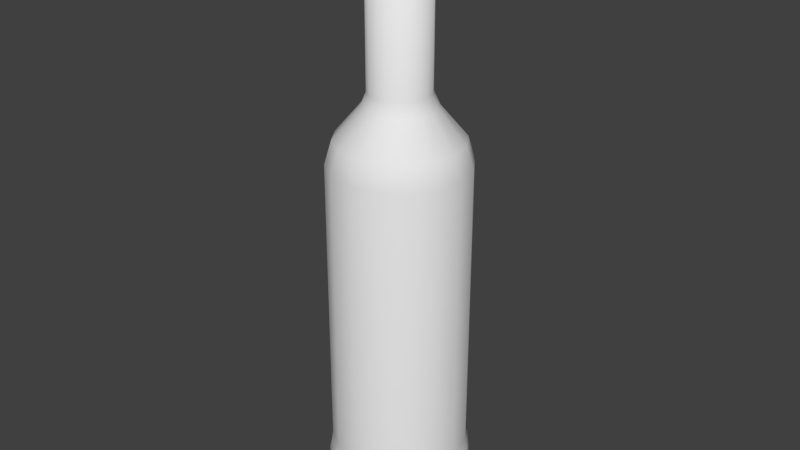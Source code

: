 # Source: campari.blend  (saved by Blender 2.76.0; exported with 4.5.12 LTS)
import bpy
from mathutils import Matrix  # noqa: F401  (used for matrix-valued properties, if any)

bpy.ops.wm.read_factory_settings(use_empty=True)
scene = bpy.context.scene
scene.name = 'Scene'

# ---- collections
col_collection_1 = bpy.data.collections.new('Collection 1'); scene.collection.children.link(col_collection_1)

# ---- world
world_world = bpy.data.worlds.new('World'); scene.world = world_world
world_world.color = (0.05088, 0.05088, 0.05088)
world_world.use_sun_shadow = False
world_world.sun_shadow_jitter_overblur = 0.0
world_world.cycles.sampling_method = 'MANUAL'
world_world.cycles.sample_map_resolution = 256

# ---- meshes
me_cylinder_004 = bpy.data.meshes.new('Cylinder.004')
me_cylinder_004.from_pydata([(0.0, 0.0713, 0.07306), (0.0, 0.0713, 0.3816), (0.02728, 0.06587, 0.07306), (0.02728, 0.06587, 0.3816), (0.05041, 0.05041, 0.07306), (0.05041, 0.05041, 0.3816), (0.06587, 0.02728, 0.07306), (0.06587, 0.02728, 0.3816), (0.0713, -3.117e-09, 0.07306), (0.0713, -3.117e-09, 0.3816), (0.06587, -0.02728, 0.07306), (0.06587, -0.02728, 0.3816), (0.05041, -0.05041, 0.07306), (0.05041, -0.05041, 0.3816), (0.02728, -0.06587, 0.07306), (0.02728, -0.06587, 0.3816), (1.077e-08, -0.0713, 0.07306), (1.077e-08, -0.0713, 0.3816), (-0.02728, -0.06587, 0.07306), (-0.02728, -0.06587, 0.3816), (-0.05041, -0.05041, 0.07306), (-0.05041, -0.05041, 0.3816), (-0.06587, -0.02728, 0.07306), (-0.06587, -0.02728, 0.3816), (-0.0713, 8.502e-10, 0.07306), (-0.0713, 8.502e-10, 0.3816), (-0.06587, 0.02728, 0.07306), (-0.06587, 0.02728, 0.3816), (-0.05041, 0.05041, 0.07306), (-0.05041, 0.05041, 0.3816), (-0.02728, 0.06587, 0.07306), (-0.02728, 0.06587, 0.3816), (-5.216e-09, 0.06421, 0.4058), (0.02457, 0.05933, 0.4058), (0.04541, 0.04541, 0.4058), (0.05933, 0.02457, 0.4058), (0.06421, -2.781e-09, 0.4058), (0.05933, -0.02457, 0.4058), (0.04541, -0.04541, 0.4058), (0.02457, -0.05933, 0.4058), (4.48e-09, -0.06421, 0.4058), (-0.02457, -0.05933, 0.4058), (-0.04541, -0.04541, 0.4058), (-0.05933, -0.02457, 0.4058), (-0.06421, 7.92e-10, 0.4058), (-0.05933, 0.02457, 0.4058), (-0.04541, 0.04541, 0.4058), (-0.02457, 0.05933, 0.4058), (-6.465e-09, 0.03723, 0.438), (0.01425, 0.0344, 0.438), (0.02633, 0.02633, 0.438), (0.0344, 0.01425, 0.438), (0.03723, -1.722e-09, 0.438), (0.0344, -0.01425, 0.438), (0.02633, -0.02633, 0.438), (0.01425, -0.0344, 0.438), (-8.436e-10, -0.03723, 0.438), (-0.01425, -0.0344, 0.438), (-0.02633, -0.02633, 0.438), (-0.0344, -0.01425, 0.438), (-0.03723, 3.492e-10, 0.438), (-0.0344, 0.01425, 0.438), (-0.02633, 0.02633, 0.438), (-0.01425, 0.0344, 0.438), (-5.834e-09, 0.03124, 0.4523), (0.01195, 0.02886, 0.4523), (0.02209, 0.02209, 0.4523), (0.02886, 0.01195, 0.4523), (0.03124, -1.407e-09, 0.4523), (0.02886, -0.01195, 0.4523), (0.02209, -0.02209, 0.4523), (0.01195, -0.02886, 0.4523), (-1.117e-09, -0.03124, 0.4523), (-0.01195, -0.02886, 0.4523), (-0.02209, -0.02209, 0.4523), (-0.02886, -0.01195, 0.4523), (-0.03124, 3.305e-10, 0.4523), (-0.02886, 0.01195, 0.4523), (-0.02209, 0.02209, 0.4523), (-0.01195, 0.02886, 0.4523), (2.199e-08, 0.03124, 0.6282), (0.01195, 0.02886, 0.6282), (0.02209, 0.02209, 0.6282), (0.02886, 0.01195, 0.6282), (0.03124, -1.407e-09, 0.6282), (0.02886, -0.01195, 0.6282), (0.02209, -0.02209, 0.6282), (0.01195, -0.02886, 0.6282), (2.67e-08, -0.03124, 0.6282), (-0.01195, -0.02886, 0.6282), (-0.02209, -0.02209, 0.6282), (-0.02886, -0.01195, 0.6282), (-0.03124, 3.305e-10, 0.6282), (-0.02886, 0.01195, 0.6282), (-0.02209, 0.02209, 0.6282), (-0.01195, 0.02886, 0.6282), (-5.173e-10, 0.07267, 0.06323), (0.02781, 0.06714, 0.06323), (0.05139, 0.05139, 0.06323), (0.06714, 0.02781, 0.06323), (0.07267, -3.177e-09, 0.06323), (0.06714, -0.02781, 0.06323), (0.05139, -0.05139, 0.06323), (0.02781, -0.06714, 0.06323), (1.046e-08, -0.07267, 0.06323), (-0.02781, -0.06714, 0.06323), (-0.05139, -0.05139, 0.06323), (-0.06714, -0.02781, 0.06323), (-0.07267, 8.666e-10, 0.06323), (-0.06714, 0.02781, 0.06323), (-0.05139, 0.05139, 0.06323), (-0.02781, 0.06714, 0.06323), (-2.053e-10, 0.075, 0.05208), (0.0287, 0.06929, 0.05208), (0.05303, 0.05303, 0.05208), (0.06929, 0.0287, 0.05208), (0.075, -3.284e-09, 0.05208), (0.06929, -0.0287, 0.05208), (0.05303, -0.05303, 0.05208), (0.0287, -0.06929, 0.05208), (1.112e-08, -0.075, 0.05208), (-0.0287, -0.06929, 0.05208), (-0.05303, -0.05303, 0.05208), (-0.06929, -0.0287, 0.05208), (-0.075, 8.891e-10, 0.05208), (-0.06929, 0.0287, 0.05208), (-0.05303, 0.05303, 0.05208), (-0.0287, 0.06929, 0.05208), (-1.045e-09, 0.07278, 0.01667), (0.02785, 0.06724, 0.01667), (0.05146, 0.05146, 0.01667), (0.06724, 0.02785, 0.01667), (0.07278, -3.201e-09, 0.01667), (0.06724, -0.02785, 0.01667), (0.05146, -0.05146, 0.01667), (0.02785, -0.06724, 0.01667), (9.944e-09, -0.07278, 0.01667), (-0.02785, -0.06724, 0.01667), (-0.05146, -0.05146, 0.01667), (-0.06724, -0.02785, 0.01667), (-0.07278, 8.486e-10, 0.01667), (-0.06724, 0.02785, 0.01667), (-0.05146, 0.05146, 0.01667), (-0.02785, 0.06724, 0.01667), (-3.097e-10, 0.06382, 0.001585), (0.02442, 0.05896, 0.001585), (0.04513, 0.04513, 0.001585), (0.05896, 0.02442, 0.001585), (0.06382, -2.748e-09, 0.001585), (0.05896, -0.02442, 0.001585), (0.04513, -0.04513, 0.001585), (0.02442, -0.05896, 0.001585), (9.327e-09, -0.06382, 0.001585), (-0.02442, -0.05896, 0.001585), (-0.04513, -0.04513, 0.001585), (-0.05896, -0.02442, 0.001585), (-0.06382, 8.027e-10, 0.001585), (-0.05896, 0.02442, 0.001585), (-0.04513, 0.04513, 0.001585), (-0.02442, 0.05896, 0.001585)], [], [(0, 1, 3, 2), (2, 3, 5, 4), (4, 5, 7, 6), (6, 7, 9, 8), (8, 9, 11, 10), (10, 11, 13, 12), (12, 13, 15, 14), (14, 15, 17, 16), (16, 17, 19, 18), (18, 19, 21, 20), (20, 21, 23, 22), (22, 23, 25, 24), (24, 25, 27, 26), (26, 27, 29, 28), (11, 9, 36, 37), (30, 31, 1, 0), (28, 29, 31, 30), (4, 6, 99, 98), (36, 35, 51, 52), (21, 19, 41, 42), (31, 29, 46, 47), (7, 5, 34, 35), (17, 15, 39, 40), (3, 1, 32, 33), (27, 25, 44, 45), (13, 11, 37, 38), (23, 21, 42, 43), (1, 31, 47, 32), (9, 7, 35, 36), (19, 17, 40, 41), (29, 27, 45, 46), (5, 3, 33, 34), (15, 13, 38, 39), (25, 23, 43, 44), (57, 56, 72, 73), (44, 43, 59, 60), (37, 36, 52, 53), (45, 44, 60, 61), (38, 37, 53, 54), (46, 45, 61, 62), (39, 38, 54, 55), (47, 46, 62, 63), (40, 39, 55, 56), (33, 32, 48, 49), (32, 47, 63, 48), (41, 40, 56, 57), (34, 33, 49, 50), (42, 41, 57, 58), (35, 34, 50, 51), (43, 42, 58, 59), (78, 77, 93, 94), (50, 49, 65, 66), (58, 57, 73, 74), (51, 50, 66, 67), (59, 58, 74, 75), (52, 51, 67, 68), (60, 59, 75, 76), (53, 52, 68, 69), (61, 60, 76, 77), (54, 53, 69, 70), (62, 61, 77, 78), (55, 54, 70, 71), (63, 62, 78, 79), (56, 55, 71, 72), (49, 48, 64, 65), (48, 63, 79, 64), (81, 80, 95, 94, 93, 92, 91, 90, 89, 88, 87, 86, 85, 84, 83, 82), (71, 70, 86, 87), (79, 78, 94, 95), (72, 71, 87, 88), (65, 64, 80, 81), (64, 79, 95, 80), (73, 72, 88, 89), (66, 65, 81, 82), (74, 73, 89, 90), (67, 66, 82, 83), (75, 74, 90, 91), (68, 67, 83, 84), (76, 75, 91, 92), (69, 68, 84, 85), (77, 76, 92, 93), (70, 69, 85, 86), (97, 98, 114, 113), (14, 16, 104, 103), (0, 2, 97, 96), (24, 26, 109, 108), (10, 12, 102, 101), (20, 22, 107, 106), (30, 0, 96, 111), (6, 8, 100, 99), (16, 18, 105, 104), (26, 28, 110, 109), (2, 4, 98, 97), (12, 14, 103, 102), (22, 24, 108, 107), (8, 10, 101, 100), (18, 20, 106, 105), (28, 30, 111, 110), (118, 119, 135, 134), (105, 106, 122, 121), (98, 99, 115, 114), (106, 107, 123, 122), (99, 100, 116, 115), (107, 108, 124, 123), (100, 101, 117, 116), (108, 109, 125, 124), (101, 102, 118, 117), (109, 110, 126, 125), (102, 103, 119, 118), (110, 111, 127, 126), (103, 104, 120, 119), (96, 97, 113, 112), (111, 96, 112, 127), (104, 105, 121, 120), (139, 140, 156, 155), (126, 127, 143, 142), (119, 120, 136, 135), (112, 113, 129, 128), (127, 112, 128, 143), (120, 121, 137, 136), (113, 114, 130, 129), (121, 122, 138, 137), (114, 115, 131, 130), (122, 123, 139, 138), (115, 116, 132, 131), (123, 124, 140, 139), (116, 117, 133, 132), (124, 125, 141, 140), (117, 118, 134, 133), (125, 126, 142, 141), (144, 145, 146, 147, 148, 149, 150, 151, 152, 153, 154, 155, 156, 157, 158, 159), (132, 133, 149, 148), (140, 141, 157, 156), (133, 134, 150, 149), (141, 142, 158, 157), (134, 135, 151, 150), (142, 143, 159, 158), (135, 136, 152, 151), (128, 129, 145, 144), (143, 128, 144, 159), (136, 137, 153, 152), (129, 130, 146, 145), (137, 138, 154, 153), (130, 131, 147, 146), (138, 139, 155, 154), (131, 132, 148, 147)])
me_cylinder_004.polygons.foreach_set('use_smooth', [True] * 146)
_uv = me_cylinder_004.uv_layers.new(name='UVMap')
_uv.uv.foreach_set('vector', [0.5035, 0.1222, 0.5035, 0.6072, 0.5901, 0.6072, 0.5901, 0.1222, 0.5901, 0.1222, 0.5901, 0.6072, 0.6634, 0.6072, 0.6634, 0.1222, 0.6634, 0.1222, 0.6634, 0.6072, 0.7125, 0.6072, 0.7125, 0.1222, 0.7125, 0.1222, 0.7125, 0.6072, 0.7297, 0.6072, 0.7297, 0.1222, 0.7297, 0.1222, 0.7297, 0.6072, 0.7125, 0.6072, 0.7125, 0.1222, 0.7125, 0.1222, 0.7125, 0.6072, 0.6634, 0.6072, 0.6634, 0.1222, 0.6634, 0.1222, 0.6634, 0.6072, 0.5901, 0.6072, 0.5901, 0.1222, 0.5901, 0.1222, 0.5901, 0.6072, 0.5035, 0.6072, 0.5035, 0.1222, 0.5035, 0.1222, 0.5035, 0.6072, 0.4169, 0.6072, 0.4169, 0.1222, 0.4169, 0.1222, 0.4169, 0.6072, 0.3436, 0.6072, 0.3436, 0.1222, 0.3436, 0.1222, 0.3436, 0.6072, 0.2945, 0.6072, 0.2945, 0.1222, 0.2945, 0.1222, 0.2945, 0.6072, 0.2773, 0.6072, 0.2773, 0.1222, 0.2773, 0.1222, 0.2773, 0.6072, 0.2945, 0.6072, 0.2945, 0.1222, 0.2945, 0.1222, 0.2945, 0.6072, 0.3436, 0.6072, 0.3436, 0.1222, 0.7125, 0.6072, 0.7297, 0.6072, 0.7072, 0.6453, 0.6917, 0.6453, 0.4169, 0.1222, 0.4169, 0.6072, 0.5035, 0.6072, 0.5035, 0.1222, 0.3436, 0.1222, 0.3436, 0.6072, 0.4169, 0.6072, 0.4169, 0.1222, 0.6634, 0.1222, 0.7125, 0.1222, 0.7165, 0.1067, 0.6665, 0.1067, 0.7072, 0.6453, 0.6917, 0.6453, 0.6126, 0.6958, 0.6216, 0.6958, 0.3436, 0.6072, 0.4169, 0.6072, 0.4255, 0.6453, 0.3595, 0.6453, 0.4169, 0.6072, 0.3436, 0.6072, 0.3595, 0.6453, 0.4255, 0.6453, 0.7125, 0.6072, 0.6634, 0.6072, 0.6475, 0.6453, 0.6917, 0.6453, 0.5035, 0.6072, 0.5901, 0.6072, 0.5815, 0.6453, 0.5035, 0.6453, 0.5901, 0.6072, 0.5035, 0.6072, 0.5035, 0.6453, 0.5815, 0.6453, 0.2945, 0.6072, 0.2773, 0.6072, 0.2998, 0.6453, 0.3153, 0.6453, 0.6634, 0.6072, 0.7125, 0.6072, 0.6917, 0.6453, 0.6475, 0.6453, 0.2945, 0.6072, 0.3436, 0.6072, 0.3595, 0.6453, 0.3153, 0.6453, 0.5035, 0.6072, 0.4169, 0.6072, 0.4255, 0.6453, 0.5035, 0.6453, 0.7297, 0.6072, 0.7125, 0.6072, 0.6917, 0.6453, 0.7072, 0.6453, 0.4169, 0.6072, 0.5035, 0.6072, 0.5035, 0.6453, 0.4255, 0.6453, 0.3436, 0.6072, 0.2945, 0.6072, 0.3153, 0.6453, 0.3595, 0.6453, 0.6634, 0.6072, 0.5901, 0.6072, 0.5815, 0.6453, 0.6475, 0.6453, 0.5901, 0.6072, 0.6634, 0.6072, 0.6475, 0.6453, 0.5815, 0.6453, 0.2773, 0.6072, 0.2945, 0.6072, 0.3153, 0.6453, 0.2998, 0.6453, 0.4583, 0.6958, 0.5035, 0.6958, 0.5035, 0.7184, 0.4656, 0.7184, 0.2998, 0.6453, 0.3153, 0.6453, 0.3944, 0.6958, 0.3854, 0.6958, 0.6917, 0.6453, 0.7072, 0.6453, 0.6216, 0.6958, 0.6126, 0.6958, 0.3153, 0.6453, 0.2998, 0.6453, 0.3854, 0.6958, 0.3944, 0.6958, 0.6475, 0.6453, 0.6917, 0.6453, 0.6126, 0.6958, 0.587, 0.6958, 0.3595, 0.6453, 0.3153, 0.6453, 0.3944, 0.6958, 0.42, 0.6958, 0.5815, 0.6453, 0.6475, 0.6453, 0.587, 0.6958, 0.5487, 0.6958, 0.4255, 0.6453, 0.3595, 0.6453, 0.42, 0.6958, 0.4583, 0.6958, 0.5035, 0.6453, 0.5815, 0.6453, 0.5487, 0.6958, 0.5035, 0.6958, 0.5815, 0.6453, 0.5035, 0.6453, 0.5035, 0.6958, 0.5487, 0.6958, 0.5035, 0.6453, 0.4255, 0.6453, 0.4583, 0.6958, 0.5035, 0.6958, 0.4255, 0.6453, 0.5035, 0.6453, 0.5035, 0.6958, 0.4583, 0.6958, 0.6475, 0.6453, 0.5815, 0.6453, 0.5487, 0.6958, 0.587, 0.6958, 0.3595, 0.6453, 0.4255, 0.6453, 0.4583, 0.6958, 0.42, 0.6958, 0.6917, 0.6453, 0.6475, 0.6453, 0.587, 0.6958, 0.6126, 0.6958, 0.3153, 0.6453, 0.3595, 0.6453, 0.42, 0.6958, 0.3944, 0.6958, 0.4334, 0.7184, 0.412, 0.7184, 0.412, 0.9949, 0.4334, 0.9949, 0.587, 0.6958, 0.5487, 0.6958, 0.5414, 0.7184, 0.5736, 0.7184, 0.42, 0.6958, 0.4583, 0.6958, 0.4656, 0.7184, 0.4334, 0.7184, 0.6126, 0.6958, 0.587, 0.6958, 0.5736, 0.7184, 0.595, 0.7184, 0.3944, 0.6958, 0.42, 0.6958, 0.4334, 0.7184, 0.412, 0.7184, 0.6216, 0.6958, 0.6126, 0.6958, 0.595, 0.7184, 0.6026, 0.7184, 0.3854, 0.6958, 0.3944, 0.6958, 0.412, 0.7184, 0.4044, 0.7184, 0.6126, 0.6958, 0.6216, 0.6958, 0.6026, 0.7184, 0.595, 0.7184, 0.3944, 0.6958, 0.3854, 0.6958, 0.4044, 0.7184, 0.412, 0.7184, 0.587, 0.6958, 0.6126, 0.6958, 0.595, 0.7184, 0.5736, 0.7184, 0.42, 0.6958, 0.3944, 0.6958, 0.412, 0.7184, 0.4334, 0.7184, 0.5487, 0.6958, 0.587, 0.6958, 0.5736, 0.7184, 0.5414, 0.7184, 0.4583, 0.6958, 0.42, 0.6958, 0.4334, 0.7184, 0.4656, 0.7184, 0.5035, 0.6958, 0.5487, 0.6958, 0.5414, 0.7184, 0.5035, 0.7184, 0.5487, 0.6958, 0.5035, 0.6958, 0.5035, 0.7184, 0.5414, 0.7184, 0.5035, 0.6958, 0.4583, 0.6958, 0.4656, 0.7184, 0.5035, 0.7184, 0.5414, 0.9949, 0.5035, 0.9949, 0.4656, 0.9949, 0.4334, 0.9949, 0.412, 0.9949, 0.4044, 0.9949, 0.412, 0.9949, 0.4334, 0.9949, 0.4656, 0.9949, 0.5035, 0.9949, 0.5414, 0.9949, 0.5736, 0.9949, 0.595, 0.9949, 0.6026, 0.9949, 0.595, 0.9949, 0.5736, 0.9949, 0.5414, 0.7184, 0.5736, 0.7184, 0.5736, 0.9949, 0.5414, 0.9949, 0.4656, 0.7184, 0.4334, 0.7184, 0.4334, 0.9949, 0.4656, 0.9949, 0.5035, 0.7184, 0.5414, 0.7184, 0.5414, 0.9949, 0.5035, 0.9949, 0.5414, 0.7184, 0.5035, 0.7184, 0.5035, 0.9949, 0.5414, 0.9949, 0.5035, 0.7184, 0.4656, 0.7184, 0.4656, 0.9949, 0.5035, 0.9949, 0.4656, 0.7184, 0.5035, 0.7184, 0.5035, 0.9949, 0.4656, 0.9949, 0.5736, 0.7184, 0.5414, 0.7184, 0.5414, 0.9949, 0.5736, 0.9949, 0.4334, 0.7184, 0.4656, 0.7184, 0.4656, 0.9949, 0.4334, 0.9949, 0.595, 0.7184, 0.5736, 0.7184, 0.5736, 0.9949, 0.595, 0.9949, 0.412, 0.7184, 0.4334, 0.7184, 0.4334, 0.9949, 0.412, 0.9949, 0.6026, 0.7184, 0.595, 0.7184, 0.595, 0.9949, 0.6026, 0.9949, 0.4044, 0.7184, 0.412, 0.7184, 0.412, 0.9949, 0.4044, 0.9949, 0.595, 0.7184, 0.6026, 0.7184, 0.6026, 0.9949, 0.595, 0.9949, 0.412, 0.7184, 0.4044, 0.7184, 0.4044, 0.9949, 0.412, 0.9949, 0.5736, 0.7184, 0.595, 0.7184, 0.595, 0.9949, 0.5736, 0.9949, 0.5917, 0.1067, 0.6665, 0.1067, 0.6717, 0.0892, 0.5946, 0.0892, 0.5901, 0.1222, 0.5035, 0.1222, 0.5035, 0.1067, 0.5917, 0.1067, 0.5035, 0.1222, 0.5901, 0.1222, 0.5917, 0.1067, 0.5035, 0.1067, 0.2773, 0.1222, 0.2945, 0.1222, 0.2905, 0.1067, 0.273, 0.1067, 0.7125, 0.1222, 0.6634, 0.1222, 0.6665, 0.1067, 0.7165, 0.1067, 0.3436, 0.1222, 0.2945, 0.1222, 0.2905, 0.1067, 0.3405, 0.1067, 0.4169, 0.1222, 0.5035, 0.1222, 0.5035, 0.1067, 0.4153, 0.1067, 0.7125, 0.1222, 0.7297, 0.1222, 0.734, 0.1067, 0.7165, 0.1067, 0.5035, 0.1222, 0.4169, 0.1222, 0.4153, 0.1067, 0.5035, 0.1067, 0.2945, 0.1222, 0.3436, 0.1222, 0.3405, 0.1067, 0.2905, 0.1067, 0.5901, 0.1222, 0.6634, 0.1222, 0.6665, 0.1067, 0.5917, 0.1067, 0.6634, 0.1222, 0.5901, 0.1222, 0.5917, 0.1067, 0.6665, 0.1067, 0.2945, 0.1222, 0.2773, 0.1222, 0.273, 0.1067, 0.2905, 0.1067, 0.7297, 0.1222, 0.7125, 0.1222, 0.7165, 0.1067, 0.734, 0.1067, 0.4169, 0.1222, 0.3436, 0.1222, 0.3405, 0.1067, 0.4153, 0.1067, 0.3436, 0.1222, 0.4169, 0.1222, 0.4153, 0.1067, 0.3405, 0.1067, 0.6717, 0.0892, 0.5946, 0.0892, 0.5919, 0.03353, 0.6668, 0.03353, 0.4153, 0.1067, 0.3405, 0.1067, 0.3353, 0.0892, 0.4125, 0.0892, 0.6665, 0.1067, 0.7165, 0.1067, 0.7233, 0.0892, 0.6717, 0.0892, 0.3405, 0.1067, 0.2905, 0.1067, 0.2837, 0.0892, 0.3353, 0.0892, 0.7165, 0.1067, 0.734, 0.1067, 0.7414, 0.0892, 0.7233, 0.0892, 0.2905, 0.1067, 0.273, 0.1067, 0.2656, 0.0892, 0.2837, 0.0892, 0.734, 0.1067, 0.7165, 0.1067, 0.7233, 0.0892, 0.7414, 0.0892, 0.273, 0.1067, 0.2905, 0.1067, 0.2837, 0.0892, 0.2656, 0.0892, 0.7165, 0.1067, 0.6665, 0.1067, 0.6717, 0.0892, 0.7233, 0.0892, 0.2905, 0.1067, 0.3405, 0.1067, 0.3353, 0.0892, 0.2837, 0.0892, 0.6665, 0.1067, 0.5917, 0.1067, 0.5946, 0.0892, 0.6717, 0.0892, 0.3405, 0.1067, 0.4153, 0.1067, 0.4125, 0.0892, 0.3353, 0.0892, 0.5917, 0.1067, 0.5035, 0.1067, 0.5035, 0.0892, 0.5946, 0.0892, 0.5035, 0.1067, 0.5917, 0.1067, 0.5946, 0.0892, 0.5035, 0.0892, 0.4153, 0.1067, 0.5035, 0.1067, 0.5035, 0.0892, 0.4125, 0.0892, 0.5035, 0.1067, 0.4153, 0.1067, 0.4125, 0.0892, 0.5035, 0.0892, 0.2902, 0.03353, 0.2726, 0.03353, 0.301, 0.009818, 0.3165, 0.009818, 0.3353, 0.0892, 0.4125, 0.0892, 0.4151, 0.03353, 0.3402, 0.03353, 0.5946, 0.0892, 0.5035, 0.0892, 0.5035, 0.03353, 0.5919, 0.03353, 0.5035, 0.0892, 0.5946, 0.0892, 0.5919, 0.03353, 0.5035, 0.03353, 0.4125, 0.0892, 0.5035, 0.0892, 0.5035, 0.03353, 0.4151, 0.03353, 0.5035, 0.0892, 0.4125, 0.0892, 0.4151, 0.03353, 0.5035, 0.03353, 0.5946, 0.0892, 0.6717, 0.0892, 0.6668, 0.03353, 0.5919, 0.03353, 0.4125, 0.0892, 0.3353, 0.0892, 0.3402, 0.03353, 0.4151, 0.03353, 0.6717, 0.0892, 0.7233, 0.0892, 0.7168, 0.03353, 0.6668, 0.03353, 0.3353, 0.0892, 0.2837, 0.0892, 0.2902, 0.03353, 0.3402, 0.03353, 0.7233, 0.0892, 0.7414, 0.0892, 0.7344, 0.03353, 0.7168, 0.03353, 0.2837, 0.0892, 0.2656, 0.0892, 0.2726, 0.03353, 0.2902, 0.03353, 0.7414, 0.0892, 0.7233, 0.0892, 0.7168, 0.03353, 0.7344, 0.03353, 0.2656, 0.0892, 0.2837, 0.0892, 0.2902, 0.03353, 0.2726, 0.03353, 0.7233, 0.0892, 0.6717, 0.0892, 0.6668, 0.03353, 0.7168, 0.03353, 0.2837, 0.0892, 0.3353, 0.0892, 0.3402, 0.03353, 0.2902, 0.03353, 0.5035, 0.009818, 0.581, 0.009818, 0.6467, 0.009818, 0.6906, 0.009818, 0.706, 0.009818, 0.6906, 0.009818, 0.6467, 0.009818, 0.581, 0.009818, 0.5035, 0.009818, 0.426, 0.009818, 0.3603, 0.009818, 0.3165, 0.009818, 0.301, 0.009818, 0.3165, 0.009818, 0.3603, 0.009818, 0.426, 0.009818, 0.7344, 0.03353, 0.7168, 0.03353, 0.6906, 0.009818, 0.706, 0.009818, 0.2726, 0.03353, 0.2902, 0.03353, 0.3165, 0.009818, 0.301, 0.009818, 0.7168, 0.03353, 0.6668, 0.03353, 0.6467, 0.009818, 0.6906, 0.009818, 0.2902, 0.03353, 0.3402, 0.03353, 0.3603, 0.009818, 0.3165, 0.009818, 0.6668, 0.03353, 0.5919, 0.03353, 0.581, 0.009818, 0.6467, 0.009818, 0.3402, 0.03353, 0.4151, 0.03353, 0.426, 0.009818, 0.3603, 0.009818, 0.5919, 0.03353, 0.5035, 0.03353, 0.5035, 0.009818, 0.581, 0.009818, 0.5035, 0.03353, 0.5919, 0.03353, 0.581, 0.009818, 0.5035, 0.009818, 0.4151, 0.03353, 0.5035, 0.03353, 0.5035, 0.009818, 0.426, 0.009818, 0.5035, 0.03353, 0.4151, 0.03353, 0.426, 0.009818, 0.5035, 0.009818, 0.5919, 0.03353, 0.6668, 0.03353, 0.6467, 0.009818, 0.581, 0.009818, 0.4151, 0.03353, 0.3402, 0.03353, 0.3603, 0.009818, 0.426, 0.009818, 0.6668, 0.03353, 0.7168, 0.03353, 0.6906, 0.009818, 0.6467, 0.009818, 0.3402, 0.03353, 0.2902, 0.03353, 0.3165, 0.009818, 0.3603, 0.009818, 0.7168, 0.03353, 0.7344, 0.03353, 0.706, 0.009818, 0.6906, 0.009818])
me_cylinder_004.use_remesh_preserve_volume = False
me_cylinder_004.use_remesh_preserve_attributes = False
me_cylinder_004.use_mirror_vertex_groups = False
me_cylinder_004.update()

# ---- objects
ob_campari = bpy.data.objects.new('campari', me_cylinder_004)

# ---- transforms, parenting, visibility, modifiers, constraints
ob_campari.location = (0.0, 0.0, 0.0)
ob_campari.lineart.crease_threshold = 0.0

# ---- collection membership
col_collection_1.objects.link(ob_campari)

# ---- scene / render settings (as saved in the file)
scene.frame_start = 1; scene.frame_end = 250; scene.frame_set(1)
scene.render.engine = 'BLENDER_EEVEE_NEXT'
scene.render.resolution_percentage = 50
scene.render.dither_intensity = 0.0
scene.cycles.use_denoising = False
scene.cycles.samples = 10
scene.cycles.sampling_pattern = 'TABULATED_SOBOL'
scene.cycles.light_sampling_threshold = 0.0
scene.cycles.use_adaptive_sampling = False
scene.cycles.use_light_tree = False
scene.cycles.blur_glossy = 0.0
scene.cycles.pixel_filter_type = 'GAUSSIAN'
scene.cycles.sample_clamp_indirect = 0.0
scene.view_settings.view_transform = 'Standard'
bpy.context.view_layer.update()

# ---- added for rendering (the .blend has no active camera and no usable light): camera, sun
cam_auto = bpy.data.cameras.new('AutoCamera')
cam_auto.lens = 50.0
cam_auto.sensor_width = 36.0
cam_auto.clip_end = 1000.0
ob_auto_camera = bpy.data.objects.new('AutoCamera', cam_auto)
scene.collection.objects.link(ob_auto_camera)
ob_auto_camera.location = (0.612095, -0.734514, 0.804576)
ob_auto_camera.rotation_euler = (1.09748, -7.21219e-08, 0.694738)
scene.camera = ob_auto_camera
light_auto_sun = bpy.data.lights.new('AutoSun', 'SUN')
light_auto_sun.energy = 3.0
light_auto_sun.angle = 0.0523599
ob_auto_sun = bpy.data.objects.new('AutoSun', light_auto_sun)
scene.collection.objects.link(ob_auto_sun)
ob_auto_sun.rotation_euler = (0.872665, 0.174533, 0.523599)
bpy.context.view_layer.update()
